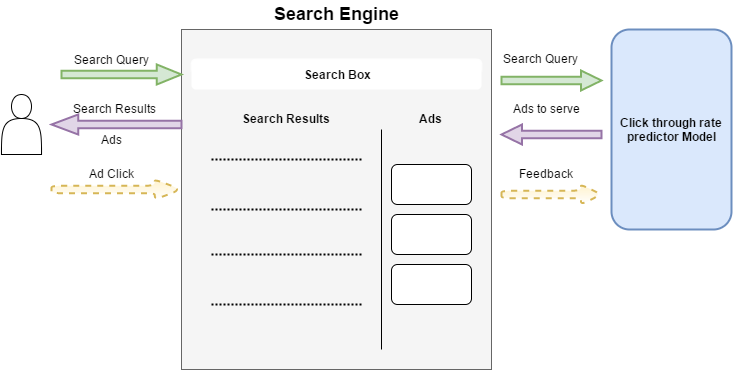

The diagram above was exported from draw.io. Its source (the exported page's mxGraphModel, read from the mxfile embedded in the PNG):
<mxGraphModel dx="1192" dy="641" grid="1" gridSize="10" guides="1" tooltips="1" connect="1" arrows="1" fold="1" page="1" pageScale="1" pageWidth="850" pageHeight="1100" background="#ffffff" math="0" shadow="0">
  <root>
    <mxCell id="0" />
    <mxCell id="1" parent="0" />
    <mxCell id="2" value="" style="rounded=0;whiteSpace=wrap;html=1;align=center;fillColor=#f5f5f5;strokeColor=#666666;" vertex="1" parent="1">
      <mxGeometry x="270" y="90" width="310" height="340" as="geometry" />
    </mxCell>
    <mxCell id="3" value="&lt;b&gt;Search Box&lt;/b&gt;" style="whiteSpace=wrap;html=1;align=center;fillColor=#ffffff;strokeColor=none;rounded=1;glass=1;" vertex="1" parent="1">
      <mxGeometry x="280" y="120" width="290" height="30" as="geometry" />
    </mxCell>
    <mxCell id="7" value="" style="line;strokeWidth=2;html=1;perimeter=backbonePerimeter;points=[];outlineConnect=0;rounded=0;align=center;dashed=1;dashPattern=1 1;" vertex="1" parent="1">
      <mxGeometry x="300" y="215" width="150" height="10" as="geometry" />
    </mxCell>
    <mxCell id="8" value="" style="line;strokeWidth=2;html=1;perimeter=backbonePerimeter;points=[];outlineConnect=0;rounded=0;align=center;dashed=1;dashPattern=1 1;" vertex="1" parent="1">
      <mxGeometry x="300" y="265" width="150" height="10" as="geometry" />
    </mxCell>
    <mxCell id="9" value="" style="line;strokeWidth=2;html=1;perimeter=backbonePerimeter;points=[];outlineConnect=0;rounded=0;align=center;dashed=1;dashPattern=1 1;" vertex="1" parent="1">
      <mxGeometry x="300" y="310" width="150" height="10" as="geometry" />
    </mxCell>
    <mxCell id="10" value="" style="line;strokeWidth=2;html=1;perimeter=backbonePerimeter;points=[];outlineConnect=0;rounded=0;align=center;dashed=1;dashPattern=1 1;" vertex="1" parent="1">
      <mxGeometry x="300" y="360" width="150" height="10" as="geometry" />
    </mxCell>
    <mxCell id="11" value="" style="endArrow=none;html=1;strokeColor=#000000;" edge="1" parent="1">
      <mxGeometry width="50" height="50" relative="1" as="geometry">
        <mxPoint x="470" y="410" as="sourcePoint" />
        <mxPoint x="470" y="190" as="targetPoint" />
      </mxGeometry>
    </mxCell>
    <mxCell id="13" value="Search Results" style="text;html=1;resizable=0;points=[];autosize=1;align=center;verticalAlign=top;spacingTop=-4;fontStyle=1" vertex="1" parent="1">
      <mxGeometry x="325" y="170" width="100" height="20" as="geometry" />
    </mxCell>
    <mxCell id="14" value="Ads" style="text;html=1;resizable=0;points=[];autosize=1;align=center;verticalAlign=top;spacingTop=-4;fontStyle=1" vertex="1" parent="1">
      <mxGeometry x="500" y="170" width="40" height="20" as="geometry" />
    </mxCell>
    <mxCell id="15" value="" style="rounded=1;whiteSpace=wrap;html=1;align=center;fillColor=#ffffff;strokeColor=#000000;" vertex="1" parent="1">
      <mxGeometry x="480" y="225" width="80" height="40" as="geometry" />
    </mxCell>
    <mxCell id="16" value="" style="rounded=1;whiteSpace=wrap;html=1;align=center;fillColor=#ffffff;strokeColor=#000000;" vertex="1" parent="1">
      <mxGeometry x="480" y="275" width="80" height="40" as="geometry" />
    </mxCell>
    <mxCell id="18" value="" style="shape=singleArrow;whiteSpace=wrap;html=1;rounded=0;strokeWidth=2;align=center;arrowWidth=0.37083333333333;arrowSize=0.20541666666666658;shadow=0;fillColor=#d5e8d4;strokeColor=#82b366;" vertex="1" parent="1">
      <mxGeometry x="150" y="125" width="120" height="20" as="geometry" />
    </mxCell>
    <mxCell id="20" value="Search Query" style="text;html=1;resizable=0;points=[];autosize=1;align=center;verticalAlign=top;spacingTop=-4;" vertex="1" parent="1">
      <mxGeometry x="155" y="111" width="90" height="20" as="geometry" />
    </mxCell>
    <mxCell id="21" value="Click through rate predictor Model" style="rounded=1;whiteSpace=wrap;html=1;shadow=0;strokeWidth=2;align=center;fillColor=#dae8fc;strokeColor=#6c8ebf;fontStyle=1" vertex="1" parent="1">
      <mxGeometry x="700" y="90" width="120" height="200" as="geometry" />
    </mxCell>
    <mxCell id="22" value="" style="shape=singleArrow;whiteSpace=wrap;html=1;rounded=0;strokeWidth=2;align=center;arrowWidth=0.37083333333333;arrowSize=0.20541666666666658;shadow=0;fillColor=#d5e8d4;strokeColor=#82b366;" vertex="1" parent="1">
      <mxGeometry x="590" y="131" width="100" height="20" as="geometry" />
    </mxCell>
    <mxCell id="23" value="" style="shape=singleArrow;whiteSpace=wrap;html=1;rounded=0;strokeWidth=2;align=center;arrowWidth=0.37083333333333;arrowSize=0.20541666666666658;shadow=0;rotation=90;direction=south;fillColor=#e1d5e7;strokeColor=#9673a6;" vertex="1" parent="1">
      <mxGeometry x="630" y="145" width="20" height="100" as="geometry" />
    </mxCell>
    <mxCell id="25" value="" style="shape=singleArrow;whiteSpace=wrap;html=1;rounded=1;strokeWidth=2;align=center;arrowWidth=0.37083333333333;arrowSize=0.20541666666666658;shadow=0;dashed=1;fillColor=#fff2cc;strokeColor=#d6b656;gradientColor=#ffffff;" vertex="1" parent="1">
      <mxGeometry x="590" y="245" width="100" height="20" as="geometry" />
    </mxCell>
    <mxCell id="26" value="Search Engine" style="text;html=1;resizable=0;points=[];autosize=1;align=center;verticalAlign=top;spacingTop=-4;fontStyle=1;fontSize=18;" vertex="1" parent="1">
      <mxGeometry x="375" y="62" width="100" height="20" as="geometry" />
    </mxCell>
    <mxCell id="27" value="Search Query" style="text;html=1;resizable=0;points=[];autosize=1;align=left;verticalAlign=top;spacingTop=-4;" vertex="1" parent="1">
      <mxGeometry x="590" y="110" width="90" height="20" as="geometry" />
    </mxCell>
    <mxCell id="28" value="&lt;div style=&quot;text-align: center&quot;&gt;&lt;span&gt;Ads to serve&lt;/span&gt;&lt;/div&gt;" style="text;html=1;resizable=0;points=[];autosize=1;align=center;verticalAlign=top;spacingTop=-4;" vertex="1" parent="1">
      <mxGeometry x="595" y="160" width="80" height="20" as="geometry" />
    </mxCell>
    <mxCell id="29" value="&lt;div style=&quot;text-align: center&quot;&gt;&lt;span&gt;Feedback&lt;/span&gt;&lt;/div&gt;" style="text;html=1;resizable=0;points=[];autosize=1;align=center;verticalAlign=top;spacingTop=-4;" vertex="1" parent="1">
      <mxGeometry x="600" y="225" width="70" height="20" as="geometry" />
    </mxCell>
    <mxCell id="31" value="" style="shape=singleArrow;whiteSpace=wrap;html=1;rounded=0;strokeWidth=2;align=center;arrowWidth=0.37083333333333;arrowSize=0.20541666666666658;shadow=0;direction=west;fillColor=#e1d5e7;strokeColor=#9673a6;" vertex="1" parent="1">
      <mxGeometry x="140" y="175" width="130" height="20" as="geometry" />
    </mxCell>
    <mxCell id="32" value="Search Results&amp;nbsp;" style="text;html=1;resizable=0;points=[];autosize=1;align=center;verticalAlign=middle;spacingTop=-2;horizontal=1;" vertex="1" parent="1">
      <mxGeometry x="155" y="160" width="100" height="20" as="geometry" />
    </mxCell>
    <mxCell id="33" value="" style="shape=singleArrow;whiteSpace=wrap;html=1;rounded=1;strokeWidth=2;align=center;arrowWidth=0.37083333333333;arrowSize=0.20541666666666658;shadow=0;dashed=1;fillColor=#fff2cc;strokeColor=#d6b656;gradientColor=#ffffff;comic=0;" vertex="1" parent="1">
      <mxGeometry x="140" y="240" width="130" height="20" as="geometry" />
    </mxCell>
    <mxCell id="34" value="Ad Click" style="text;html=1;resizable=0;points=[];autosize=1;align=center;verticalAlign=top;spacingTop=-4;" vertex="1" parent="1">
      <mxGeometry x="170" y="225" width="60" height="20" as="geometry" />
    </mxCell>
    <mxCell id="36" value="" style="shape=actor;whiteSpace=wrap;html=1;rounded=1;shadow=0;strokeWidth=1;gradientColor=none;align=center;" vertex="1" parent="1">
      <mxGeometry x="90" y="155" width="40" height="60" as="geometry" />
    </mxCell>
    <mxCell id="37" value="&lt;font style=&quot;font-size: 12px&quot;&gt;Ads&lt;/font&gt;" style="text;html=1;resizable=0;points=[];autosize=1;align=center;verticalAlign=middle;spacingTop=-4;fontSize=18;" vertex="1" parent="1">
      <mxGeometry x="180" y="185" width="40" height="30" as="geometry" />
    </mxCell>
    <mxCell id="38" value="" style="rounded=1;whiteSpace=wrap;html=1;align=center;fillColor=#ffffff;strokeColor=#000000;" vertex="1" parent="1">
      <mxGeometry x="480" y="325" width="80" height="40" as="geometry" />
    </mxCell>
  </root>
</mxGraphModel>